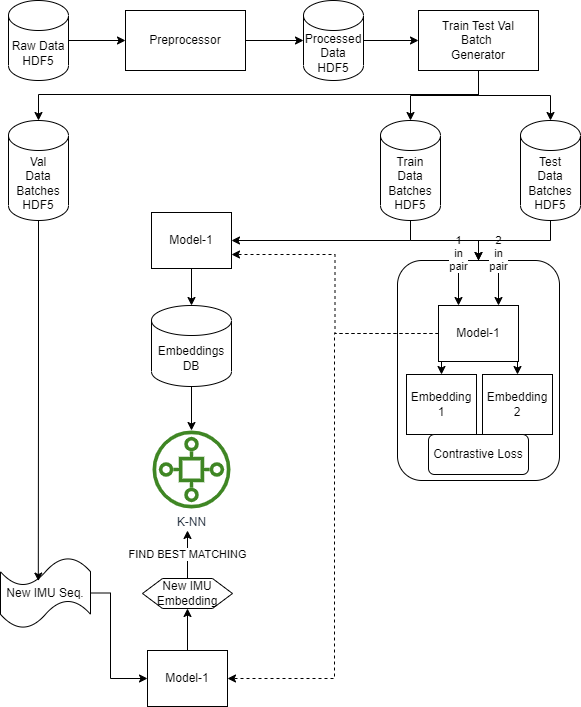

The diagram above was exported from draw.io. Its source (the exported page's mxGraphModel, read from the mxfile embedded in the PNG):
<mxGraphModel dx="1024" dy="612" grid="1" gridSize="10" guides="1" tooltips="1" connect="1" arrows="1" fold="1" page="1" pageScale="1" pageWidth="850" pageHeight="1100" math="0" shadow="0">
  <root>
    <mxCell id="0" />
    <mxCell id="1" parent="0" />
    <mxCell id="8eALhoxrv39NRJiRkQdh-4" value="" style="rounded=1;whiteSpace=wrap;html=1;" vertex="1" parent="1">
      <mxGeometry x="509" y="370" width="162" height="220" as="geometry" />
    </mxCell>
    <mxCell id="8eALhoxrv39NRJiRkQdh-10" value="2&lt;br&gt;in&lt;br&gt;pair" style="edgeStyle=orthogonalEdgeStyle;rounded=0;orthogonalLoop=1;jettySize=auto;html=1;exitX=0.5;exitY=0;exitDx=0;exitDy=0;entryX=0.75;entryY=0;entryDx=0;entryDy=0;" edge="1" parent="1" source="8eALhoxrv39NRJiRkQdh-4" target="8eALhoxrv39NRJiRkQdh-1">
      <mxGeometry relative="1" as="geometry" />
    </mxCell>
    <mxCell id="8eALhoxrv39NRJiRkQdh-9" value="1&lt;br&gt;in&lt;br&gt;pair" style="edgeStyle=orthogonalEdgeStyle;rounded=0;orthogonalLoop=1;jettySize=auto;html=1;exitX=0.5;exitY=0;exitDx=0;exitDy=0;entryX=0.25;entryY=0;entryDx=0;entryDy=0;" edge="1" parent="1" source="8eALhoxrv39NRJiRkQdh-4" target="8eALhoxrv39NRJiRkQdh-1">
      <mxGeometry relative="1" as="geometry" />
    </mxCell>
    <mxCell id="olF7D6LINmSoaRYmGYAF-10" style="edgeStyle=orthogonalEdgeStyle;rounded=0;orthogonalLoop=1;jettySize=auto;html=1;exitX=1;exitY=0.5;exitDx=0;exitDy=0;entryX=0;entryY=0.5;entryDx=0;entryDy=0;entryPerimeter=0;" parent="1" source="olF7D6LINmSoaRYmGYAF-2" target="olF7D6LINmSoaRYmGYAF-9" edge="1">
      <mxGeometry relative="1" as="geometry" />
    </mxCell>
    <mxCell id="olF7D6LINmSoaRYmGYAF-2" value="Preprocessor" style="rounded=0;whiteSpace=wrap;html=1;" parent="1" vertex="1">
      <mxGeometry x="237" y="120" width="120" height="60" as="geometry" />
    </mxCell>
    <mxCell id="olF7D6LINmSoaRYmGYAF-14" style="edgeStyle=orthogonalEdgeStyle;rounded=0;orthogonalLoop=1;jettySize=auto;html=1;exitX=0.5;exitY=1;exitDx=0;exitDy=0;entryX=0.5;entryY=0;entryDx=0;entryDy=0;entryPerimeter=0;" parent="1" source="olF7D6LINmSoaRYmGYAF-6" target="olF7D6LINmSoaRYmGYAF-12" edge="1">
      <mxGeometry relative="1" as="geometry" />
    </mxCell>
    <mxCell id="olF7D6LINmSoaRYmGYAF-15" style="edgeStyle=orthogonalEdgeStyle;rounded=0;orthogonalLoop=1;jettySize=auto;html=1;exitX=0.5;exitY=1;exitDx=0;exitDy=0;entryX=0.5;entryY=0;entryDx=0;entryDy=0;entryPerimeter=0;" parent="1" source="olF7D6LINmSoaRYmGYAF-6" target="olF7D6LINmSoaRYmGYAF-13" edge="1">
      <mxGeometry relative="1" as="geometry" />
    </mxCell>
    <mxCell id="8eALhoxrv39NRJiRkQdh-21" style="edgeStyle=orthogonalEdgeStyle;rounded=0;orthogonalLoop=1;jettySize=auto;html=1;" edge="1" parent="1" source="olF7D6LINmSoaRYmGYAF-6" target="8eALhoxrv39NRJiRkQdh-20">
      <mxGeometry relative="1" as="geometry">
        <Array as="points">
          <mxPoint x="590" y="204" />
          <mxPoint x="150" y="204" />
        </Array>
      </mxGeometry>
    </mxCell>
    <mxCell id="olF7D6LINmSoaRYmGYAF-6" value="Train Test Val &lt;br&gt;Batch&amp;nbsp;&lt;br&gt;Generator" style="rounded=0;whiteSpace=wrap;html=1;" parent="1" vertex="1">
      <mxGeometry x="530" y="120" width="120" height="60" as="geometry" />
    </mxCell>
    <mxCell id="olF7D6LINmSoaRYmGYAF-8" style="edgeStyle=orthogonalEdgeStyle;rounded=0;orthogonalLoop=1;jettySize=auto;html=1;exitX=1;exitY=0.5;exitDx=0;exitDy=0;exitPerimeter=0;entryX=0;entryY=0.5;entryDx=0;entryDy=0;" parent="1" source="olF7D6LINmSoaRYmGYAF-7" target="olF7D6LINmSoaRYmGYAF-2" edge="1">
      <mxGeometry relative="1" as="geometry" />
    </mxCell>
    <mxCell id="olF7D6LINmSoaRYmGYAF-7" value="Raw Data HDF5" style="shape=cylinder3;whiteSpace=wrap;html=1;boundedLbl=1;backgroundOutline=1;size=15;" parent="1" vertex="1">
      <mxGeometry x="120" y="110" width="60" height="80" as="geometry" />
    </mxCell>
    <mxCell id="olF7D6LINmSoaRYmGYAF-11" style="edgeStyle=orthogonalEdgeStyle;rounded=0;orthogonalLoop=1;jettySize=auto;html=1;exitX=1;exitY=0.5;exitDx=0;exitDy=0;exitPerimeter=0;entryX=0;entryY=0.5;entryDx=0;entryDy=0;" parent="1" source="olF7D6LINmSoaRYmGYAF-9" target="olF7D6LINmSoaRYmGYAF-6" edge="1">
      <mxGeometry relative="1" as="geometry" />
    </mxCell>
    <mxCell id="olF7D6LINmSoaRYmGYAF-9" value="Processed&lt;br&gt;Data HDF5" style="shape=cylinder3;whiteSpace=wrap;html=1;boundedLbl=1;backgroundOutline=1;size=15;" parent="1" vertex="1">
      <mxGeometry x="415" y="110" width="60" height="80" as="geometry" />
    </mxCell>
    <mxCell id="8eALhoxrv39NRJiRkQdh-5" style="edgeStyle=orthogonalEdgeStyle;rounded=0;orthogonalLoop=1;jettySize=auto;html=1;exitX=0.5;exitY=1;exitDx=0;exitDy=0;exitPerimeter=0;entryX=0.5;entryY=0;entryDx=0;entryDy=0;" edge="1" parent="1" source="olF7D6LINmSoaRYmGYAF-12" target="8eALhoxrv39NRJiRkQdh-4">
      <mxGeometry relative="1" as="geometry">
        <mxPoint x="607" y="370" as="targetPoint" />
      </mxGeometry>
    </mxCell>
    <mxCell id="8eALhoxrv39NRJiRkQdh-15" style="edgeStyle=orthogonalEdgeStyle;rounded=0;orthogonalLoop=1;jettySize=auto;html=1;exitX=0.5;exitY=1;exitDx=0;exitDy=0;exitPerimeter=0;entryX=1;entryY=0.5;entryDx=0;entryDy=0;" edge="1" parent="1" source="olF7D6LINmSoaRYmGYAF-12" target="8eALhoxrv39NRJiRkQdh-14">
      <mxGeometry relative="1" as="geometry" />
    </mxCell>
    <mxCell id="olF7D6LINmSoaRYmGYAF-12" value="Train&lt;br&gt;Data&lt;br&gt;Batches HDF5" style="shape=cylinder3;whiteSpace=wrap;html=1;boundedLbl=1;backgroundOutline=1;size=15;" parent="1" vertex="1">
      <mxGeometry x="492" y="230" width="60" height="100" as="geometry" />
    </mxCell>
    <mxCell id="8eALhoxrv39NRJiRkQdh-7" style="edgeStyle=orthogonalEdgeStyle;rounded=0;orthogonalLoop=1;jettySize=auto;html=1;exitX=0.5;exitY=1;exitDx=0;exitDy=0;exitPerimeter=0;entryX=0.5;entryY=0;entryDx=0;entryDy=0;" edge="1" parent="1" source="olF7D6LINmSoaRYmGYAF-13" target="8eALhoxrv39NRJiRkQdh-4">
      <mxGeometry relative="1" as="geometry">
        <mxPoint x="607" y="370" as="targetPoint" />
      </mxGeometry>
    </mxCell>
    <mxCell id="olF7D6LINmSoaRYmGYAF-13" value="Test&lt;br&gt;Data&lt;br&gt;Batches HDF5" style="shape=cylinder3;whiteSpace=wrap;html=1;boundedLbl=1;backgroundOutline=1;size=15;" parent="1" vertex="1">
      <mxGeometry x="632" y="230" width="60" height="100" as="geometry" />
    </mxCell>
    <mxCell id="8eALhoxrv39NRJiRkQdh-25" style="edgeStyle=orthogonalEdgeStyle;rounded=0;orthogonalLoop=1;jettySize=auto;html=1;entryX=0;entryY=0.5;entryDx=0;entryDy=0;" edge="1" parent="1" source="olF7D6LINmSoaRYmGYAF-25" target="8eALhoxrv39NRJiRkQdh-24">
      <mxGeometry relative="1" as="geometry">
        <Array as="points">
          <mxPoint x="222" y="703" />
          <mxPoint x="222" y="788" />
        </Array>
      </mxGeometry>
    </mxCell>
    <mxCell id="olF7D6LINmSoaRYmGYAF-25" value="New IMU Seq." style="shape=tape;whiteSpace=wrap;html=1;" parent="1" vertex="1">
      <mxGeometry x="112" y="667" width="90" height="71" as="geometry" />
    </mxCell>
    <mxCell id="8eALhoxrv39NRJiRkQdh-11" style="edgeStyle=orthogonalEdgeStyle;rounded=0;orthogonalLoop=1;jettySize=auto;html=1;exitX=0.5;exitY=1;exitDx=0;exitDy=0;entryX=0.5;entryY=0;entryDx=0;entryDy=0;" edge="1" parent="1" source="8eALhoxrv39NRJiRkQdh-1" target="8eALhoxrv39NRJiRkQdh-3">
      <mxGeometry relative="1" as="geometry" />
    </mxCell>
    <mxCell id="8eALhoxrv39NRJiRkQdh-12" style="edgeStyle=orthogonalEdgeStyle;rounded=0;orthogonalLoop=1;jettySize=auto;html=1;exitX=0.5;exitY=1;exitDx=0;exitDy=0;entryX=0.5;entryY=0;entryDx=0;entryDy=0;" edge="1" parent="1" source="8eALhoxrv39NRJiRkQdh-1" target="8eALhoxrv39NRJiRkQdh-8">
      <mxGeometry relative="1" as="geometry">
        <Array as="points">
          <mxPoint x="629" y="471" />
        </Array>
      </mxGeometry>
    </mxCell>
    <mxCell id="8eALhoxrv39NRJiRkQdh-17" style="edgeStyle=orthogonalEdgeStyle;rounded=0;orthogonalLoop=1;jettySize=auto;html=1;entryX=1;entryY=0.75;entryDx=0;entryDy=0;dashed=1;" edge="1" parent="1" source="8eALhoxrv39NRJiRkQdh-1" target="8eALhoxrv39NRJiRkQdh-14">
      <mxGeometry relative="1" as="geometry" />
    </mxCell>
    <mxCell id="8eALhoxrv39NRJiRkQdh-28" style="edgeStyle=orthogonalEdgeStyle;rounded=0;orthogonalLoop=1;jettySize=auto;html=1;exitX=0;exitY=0.5;exitDx=0;exitDy=0;entryX=1;entryY=0.5;entryDx=0;entryDy=0;dashed=1;" edge="1" parent="1" source="8eALhoxrv39NRJiRkQdh-1" target="8eALhoxrv39NRJiRkQdh-24">
      <mxGeometry relative="1" as="geometry">
        <Array as="points">
          <mxPoint x="446" y="443" />
          <mxPoint x="446" y="788" />
        </Array>
      </mxGeometry>
    </mxCell>
    <mxCell id="8eALhoxrv39NRJiRkQdh-1" value="Model-1" style="rounded=0;whiteSpace=wrap;html=1;" vertex="1" parent="1">
      <mxGeometry x="550" y="415" width="80" height="56" as="geometry" />
    </mxCell>
    <mxCell id="8eALhoxrv39NRJiRkQdh-3" value="Embedding&lt;br&gt;1" style="rounded=0;whiteSpace=wrap;html=1;" vertex="1" parent="1">
      <mxGeometry x="518" y="484" width="70" height="60" as="geometry" />
    </mxCell>
    <mxCell id="8eALhoxrv39NRJiRkQdh-8" value="Embedding&lt;br&gt;2" style="rounded=0;whiteSpace=wrap;html=1;" vertex="1" parent="1">
      <mxGeometry x="594" y="484" width="70" height="60" as="geometry" />
    </mxCell>
    <mxCell id="8eALhoxrv39NRJiRkQdh-13" value="Contrastive Loss" style="rounded=1;whiteSpace=wrap;html=1;" vertex="1" parent="1">
      <mxGeometry x="540" y="544" width="100" height="40" as="geometry" />
    </mxCell>
    <mxCell id="8eALhoxrv39NRJiRkQdh-18" style="edgeStyle=orthogonalEdgeStyle;rounded=0;orthogonalLoop=1;jettySize=auto;html=1;exitX=0.5;exitY=1;exitDx=0;exitDy=0;" edge="1" parent="1" source="8eALhoxrv39NRJiRkQdh-14" target="8eALhoxrv39NRJiRkQdh-16">
      <mxGeometry relative="1" as="geometry" />
    </mxCell>
    <mxCell id="8eALhoxrv39NRJiRkQdh-14" value="Model-1" style="rounded=0;whiteSpace=wrap;html=1;" vertex="1" parent="1">
      <mxGeometry x="263" y="322" width="80" height="56" as="geometry" />
    </mxCell>
    <mxCell id="8eALhoxrv39NRJiRkQdh-22" style="edgeStyle=orthogonalEdgeStyle;rounded=0;orthogonalLoop=1;jettySize=auto;html=1;" edge="1" parent="1" source="8eALhoxrv39NRJiRkQdh-16" target="8eALhoxrv39NRJiRkQdh-19">
      <mxGeometry relative="1" as="geometry" />
    </mxCell>
    <mxCell id="8eALhoxrv39NRJiRkQdh-16" value="Embeddings&lt;br&gt;DB" style="shape=cylinder3;whiteSpace=wrap;html=1;boundedLbl=1;backgroundOutline=1;size=15;" vertex="1" parent="1">
      <mxGeometry x="263" y="415" width="80" height="81" as="geometry" />
    </mxCell>
    <mxCell id="8eALhoxrv39NRJiRkQdh-19" value="K-NN" style="sketch=0;outlineConnect=0;fontColor=#232F3E;gradientColor=none;fillColor=#3F8624;strokeColor=none;dashed=0;verticalLabelPosition=bottom;verticalAlign=top;align=center;html=1;fontSize=12;fontStyle=0;aspect=fixed;pointerEvents=1;shape=mxgraph.aws4.iot_sitewise_asset_model;direction=south;" vertex="1" parent="1">
      <mxGeometry x="264" y="540" width="78" height="78" as="geometry" />
    </mxCell>
    <mxCell id="8eALhoxrv39NRJiRkQdh-23" style="edgeStyle=orthogonalEdgeStyle;rounded=0;orthogonalLoop=1;jettySize=auto;html=1;exitX=0.5;exitY=1;exitDx=0;exitDy=0;exitPerimeter=0;entryX=0.42;entryY=0.332;entryDx=0;entryDy=0;entryPerimeter=0;" edge="1" parent="1" source="8eALhoxrv39NRJiRkQdh-20" target="olF7D6LINmSoaRYmGYAF-25">
      <mxGeometry relative="1" as="geometry" />
    </mxCell>
    <mxCell id="8eALhoxrv39NRJiRkQdh-20" value="Val&lt;br&gt;Data&lt;br&gt;Batches HDF5" style="shape=cylinder3;whiteSpace=wrap;html=1;boundedLbl=1;backgroundOutline=1;size=15;" vertex="1" parent="1">
      <mxGeometry x="120" y="230" width="60" height="100" as="geometry" />
    </mxCell>
    <mxCell id="8eALhoxrv39NRJiRkQdh-32" style="edgeStyle=orthogonalEdgeStyle;rounded=0;orthogonalLoop=1;jettySize=auto;html=1;exitX=0.5;exitY=0;exitDx=0;exitDy=0;entryX=0.5;entryY=1;entryDx=0;entryDy=0;" edge="1" parent="1" source="8eALhoxrv39NRJiRkQdh-24" target="8eALhoxrv39NRJiRkQdh-26">
      <mxGeometry relative="1" as="geometry">
        <mxPoint x="299" y="746" as="targetPoint" />
      </mxGeometry>
    </mxCell>
    <mxCell id="8eALhoxrv39NRJiRkQdh-24" value="Model-1" style="rounded=0;whiteSpace=wrap;html=1;" vertex="1" parent="1">
      <mxGeometry x="259" y="760" width="80" height="56" as="geometry" />
    </mxCell>
    <mxCell id="8eALhoxrv39NRJiRkQdh-34" value="FIND BEST MATCHING" style="edgeStyle=orthogonalEdgeStyle;rounded=0;orthogonalLoop=1;jettySize=auto;html=1;exitX=0.5;exitY=0;exitDx=0;exitDy=0;" edge="1" parent="1" source="8eALhoxrv39NRJiRkQdh-26">
      <mxGeometry relative="1" as="geometry">
        <mxPoint x="299" y="640" as="targetPoint" />
      </mxGeometry>
    </mxCell>
    <mxCell id="8eALhoxrv39NRJiRkQdh-26" value="New IMU&lt;br&gt;Embedding" style="shape=hexagon;perimeter=hexagonPerimeter2;whiteSpace=wrap;html=1;fixedSize=1;" vertex="1" parent="1">
      <mxGeometry x="254" y="688" width="90" height="30" as="geometry" />
    </mxCell>
  </root>
</mxGraphModel>